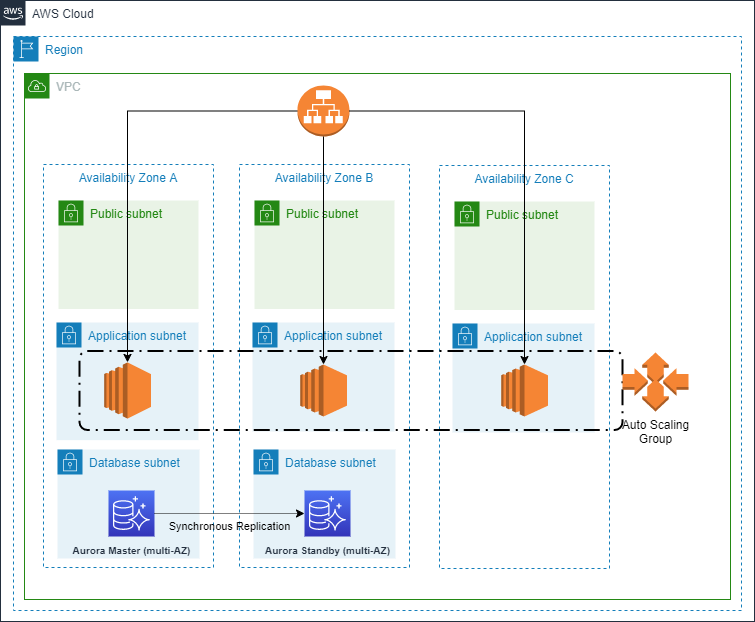

The diagram above was exported from draw.io. Its source (the exported page's mxGraphModel, read from the mxfile embedded in the PNG):
<mxGraphModel dx="1422" dy="857" grid="0" gridSize="10" guides="1" tooltips="1" connect="1" arrows="1" fold="1" page="1" pageScale="1" pageWidth="827" pageHeight="1169" math="0" shadow="0">
  <root>
    <mxCell id="MxhPLnFmXftesL9Dj5qY-0" />
    <mxCell id="MxhPLnFmXftesL9Dj5qY-1" parent="MxhPLnFmXftesL9Dj5qY-0" />
    <mxCell id="bRq1JJEAf-BQg25cRHRT-1" value="AWS Cloud" style="points=[[0,0],[0.25,0],[0.5,0],[0.75,0],[1,0],[1,0.25],[1,0.5],[1,0.75],[1,1],[0.75,1],[0.5,1],[0.25,1],[0,1],[0,0.75],[0,0.5],[0,0.25]];outlineConnect=0;gradientColor=none;html=1;whiteSpace=wrap;fontSize=12;fontStyle=0;shape=mxgraph.aws4.group;grIcon=mxgraph.aws4.group_aws_cloud_alt;strokeColor=#232F3E;fillColor=none;verticalAlign=top;align=left;spacingLeft=30;fontColor=#232F3E;dashed=0;" vertex="1" parent="MxhPLnFmXftesL9Dj5qY-1">
      <mxGeometry x="51" y="72" width="754" height="621" as="geometry" />
    </mxCell>
    <mxCell id="bRq1JJEAf-BQg25cRHRT-3" value="VPC" style="points=[[0,0],[0.25,0],[0.5,0],[0.75,0],[1,0],[1,0.25],[1,0.5],[1,0.75],[1,1],[0.75,1],[0.5,1],[0.25,1],[0,1],[0,0.75],[0,0.5],[0,0.25]];outlineConnect=0;gradientColor=none;html=1;whiteSpace=wrap;fontSize=12;fontStyle=0;shape=mxgraph.aws4.group;grIcon=mxgraph.aws4.group_vpc;strokeColor=#248814;fillColor=none;verticalAlign=top;align=left;spacingLeft=30;fontColor=#AAB7B8;dashed=0;" vertex="1" parent="MxhPLnFmXftesL9Dj5qY-1">
      <mxGeometry x="75" y="145" width="706" height="526" as="geometry" />
    </mxCell>
    <mxCell id="bRq1JJEAf-BQg25cRHRT-2" value="Region" style="points=[[0,0],[0.25,0],[0.5,0],[0.75,0],[1,0],[1,0.25],[1,0.5],[1,0.75],[1,1],[0.75,1],[0.5,1],[0.25,1],[0,1],[0,0.75],[0,0.5],[0,0.25]];outlineConnect=0;gradientColor=none;html=1;whiteSpace=wrap;fontSize=12;fontStyle=0;shape=mxgraph.aws4.group;grIcon=mxgraph.aws4.group_region;strokeColor=#147EBA;fillColor=none;verticalAlign=top;align=left;spacingLeft=30;fontColor=#147EBA;dashed=1;" vertex="1" parent="MxhPLnFmXftesL9Dj5qY-1">
      <mxGeometry x="64" y="108" width="728" height="574" as="geometry" />
    </mxCell>
    <mxCell id="bRq1JJEAf-BQg25cRHRT-34" value="Availability Zone C" style="fillColor=none;strokeColor=#147EBA;dashed=1;verticalAlign=top;fontStyle=0;fontColor=#147EBA;" vertex="1" parent="MxhPLnFmXftesL9Dj5qY-1">
      <mxGeometry x="490" y="237" width="170" height="403" as="geometry" />
    </mxCell>
    <mxCell id="bRq1JJEAf-BQg25cRHRT-23" value="" style="group" vertex="1" connectable="0" parent="MxhPLnFmXftesL9Dj5qY-1">
      <mxGeometry x="94" y="236" width="583" height="403" as="geometry" />
    </mxCell>
    <mxCell id="bRq1JJEAf-BQg25cRHRT-4" value="Availability Zone A" style="fillColor=none;strokeColor=#147EBA;dashed=1;verticalAlign=top;fontStyle=0;fontColor=#147EBA;" vertex="1" parent="bRq1JJEAf-BQg25cRHRT-23">
      <mxGeometry width="170" height="403" as="geometry" />
    </mxCell>
    <mxCell id="bRq1JJEAf-BQg25cRHRT-21" value="Public subnet" style="points=[[0,0],[0.25,0],[0.5,0],[0.75,0],[1,0],[1,0.25],[1,0.5],[1,0.75],[1,1],[0.75,1],[0.5,1],[0.25,1],[0,1],[0,0.75],[0,0.5],[0,0.25]];outlineConnect=0;gradientColor=none;html=1;whiteSpace=wrap;fontSize=12;fontStyle=0;shape=mxgraph.aws4.group;grIcon=mxgraph.aws4.group_security_group;grStroke=0;strokeColor=#248814;fillColor=#E9F3E6;verticalAlign=top;align=left;spacingLeft=30;fontColor=#248814;dashed=0;" vertex="1" parent="bRq1JJEAf-BQg25cRHRT-23">
      <mxGeometry x="15" y="36" width="140" height="108.5" as="geometry" />
    </mxCell>
    <mxCell id="bRq1JJEAf-BQg25cRHRT-22" value="" style="group" vertex="1" connectable="0" parent="bRq1JJEAf-BQg25cRHRT-23">
      <mxGeometry x="14" y="285" width="142" height="109" as="geometry" />
    </mxCell>
    <mxCell id="bRq1JJEAf-BQg25cRHRT-17" value="Database subnet" style="points=[[0,0],[0.25,0],[0.5,0],[0.75,0],[1,0],[1,0.25],[1,0.5],[1,0.75],[1,1],[0.75,1],[0.5,1],[0.25,1],[0,1],[0,0.75],[0,0.5],[0,0.25]];outlineConnect=0;gradientColor=none;html=1;whiteSpace=wrap;fontSize=12;fontStyle=0;shape=mxgraph.aws4.group;grIcon=mxgraph.aws4.group_security_group;grStroke=0;strokeColor=#147EBA;fillColor=#E6F2F8;verticalAlign=top;align=left;spacingLeft=30;fontColor=#147EBA;dashed=0;" vertex="1" parent="bRq1JJEAf-BQg25cRHRT-22">
      <mxGeometry width="142" height="109" as="geometry" />
    </mxCell>
    <mxCell id="bRq1JJEAf-BQg25cRHRT-19" value="&lt;font style=&quot;font-size: 10px&quot;&gt;&lt;b&gt;Aurora Master (multi-AZ)&lt;/b&gt;&lt;/font&gt;" style="sketch=0;points=[[0,0,0],[0.25,0,0],[0.5,0,0],[0.75,0,0],[1,0,0],[0,1,0],[0.25,1,0],[0.5,1,0],[0.75,1,0],[1,1,0],[0,0.25,0],[0,0.5,0],[0,0.75,0],[1,0.25,0],[1,0.5,0],[1,0.75,0]];outlineConnect=0;fontColor=#232F3E;gradientColor=#4D72F3;gradientDirection=north;fillColor=#3334B9;strokeColor=#ffffff;dashed=0;verticalLabelPosition=bottom;verticalAlign=top;align=center;html=1;fontSize=12;fontStyle=0;aspect=fixed;shape=mxgraph.aws4.resourceIcon;resIcon=mxgraph.aws4.aurora;" vertex="1" parent="bRq1JJEAf-BQg25cRHRT-22">
      <mxGeometry x="51" y="41" width="46" height="46" as="geometry" />
    </mxCell>
    <mxCell id="bRq1JJEAf-BQg25cRHRT-15" value="" style="group" vertex="1" connectable="0" parent="bRq1JJEAf-BQg25cRHRT-23">
      <mxGeometry x="13" y="158" width="570" height="122" as="geometry" />
    </mxCell>
    <mxCell id="bRq1JJEAf-BQg25cRHRT-7" value="Application subnet" style="points=[[0,0],[0.25,0],[0.5,0],[0.75,0],[1,0],[1,0.25],[1,0.5],[1,0.75],[1,1],[0.75,1],[0.5,1],[0.25,1],[0,1],[0,0.75],[0,0.5],[0,0.25]];outlineConnect=0;gradientColor=none;html=1;whiteSpace=wrap;fontSize=12;fontStyle=0;shape=mxgraph.aws4.group;grIcon=mxgraph.aws4.group_security_group;grStroke=0;strokeColor=#147EBA;fillColor=#E6F2F8;verticalAlign=top;align=left;spacingLeft=30;fontColor=#147EBA;dashed=0;" vertex="1" parent="bRq1JJEAf-BQg25cRHRT-15">
      <mxGeometry width="142" height="117.68141592920352" as="geometry" />
    </mxCell>
    <mxCell id="bRq1JJEAf-BQg25cRHRT-14" value="" style="outlineConnect=0;dashed=0;verticalLabelPosition=bottom;verticalAlign=top;align=center;html=1;shape=mxgraph.aws3.ec2;fillColor=#F58534;gradientColor=none;" vertex="1" parent="bRq1JJEAf-BQg25cRHRT-15">
      <mxGeometry x="47.629999999999995" y="39.92690265486726" width="46.75" height="56.14159292035398" as="geometry" />
    </mxCell>
    <mxCell id="bRq1JJEAf-BQg25cRHRT-35" value="" style="group" vertex="1" connectable="0" parent="MxhPLnFmXftesL9Dj5qY-1">
      <mxGeometry x="503" y="395" width="142" height="109" as="geometry" />
    </mxCell>
    <mxCell id="bRq1JJEAf-BQg25cRHRT-36" value="Application subnet" style="points=[[0,0],[0.25,0],[0.5,0],[0.75,0],[1,0],[1,0.25],[1,0.5],[1,0.75],[1,1],[0.75,1],[0.5,1],[0.25,1],[0,1],[0,0.75],[0,0.5],[0,0.25]];outlineConnect=0;gradientColor=none;html=1;whiteSpace=wrap;fontSize=12;fontStyle=0;shape=mxgraph.aws4.group;grIcon=mxgraph.aws4.group_security_group;grStroke=0;strokeColor=#147EBA;fillColor=#E6F2F8;verticalAlign=top;align=left;spacingLeft=30;fontColor=#147EBA;dashed=0;" vertex="1" parent="bRq1JJEAf-BQg25cRHRT-35">
      <mxGeometry width="142" height="109" as="geometry" />
    </mxCell>
    <mxCell id="bRq1JJEAf-BQg25cRHRT-37" value="" style="outlineConnect=0;dashed=0;verticalLabelPosition=bottom;verticalAlign=top;align=center;html=1;shape=mxgraph.aws3.ec2;fillColor=#F58534;gradientColor=none;" vertex="1" parent="bRq1JJEAf-BQg25cRHRT-35">
      <mxGeometry x="48.629999999999995" y="41" width="46.75" height="52" as="geometry" />
    </mxCell>
    <mxCell id="bRq1JJEAf-BQg25cRHRT-24" value="" style="group" vertex="1" connectable="0" parent="MxhPLnFmXftesL9Dj5qY-1">
      <mxGeometry x="290" y="236" width="383" height="403" as="geometry" />
    </mxCell>
    <mxCell id="bRq1JJEAf-BQg25cRHRT-25" value="Availability Zone B" style="fillColor=none;strokeColor=#147EBA;dashed=1;verticalAlign=top;fontStyle=0;fontColor=#147EBA;" vertex="1" parent="bRq1JJEAf-BQg25cRHRT-24">
      <mxGeometry width="170" height="403" as="geometry" />
    </mxCell>
    <mxCell id="bRq1JJEAf-BQg25cRHRT-26" value="" style="group" vertex="1" connectable="0" parent="bRq1JJEAf-BQg25cRHRT-24">
      <mxGeometry x="13" y="158" width="370" height="109" as="geometry" />
    </mxCell>
    <mxCell id="bRq1JJEAf-BQg25cRHRT-27" value="Application subnet" style="points=[[0,0],[0.25,0],[0.5,0],[0.75,0],[1,0],[1,0.25],[1,0.5],[1,0.75],[1,1],[0.75,1],[0.5,1],[0.25,1],[0,1],[0,0.75],[0,0.5],[0,0.25]];outlineConnect=0;gradientColor=none;html=1;whiteSpace=wrap;fontSize=12;fontStyle=0;shape=mxgraph.aws4.group;grIcon=mxgraph.aws4.group_security_group;grStroke=0;strokeColor=#147EBA;fillColor=#E6F2F8;verticalAlign=top;align=left;spacingLeft=30;fontColor=#147EBA;dashed=0;" vertex="1" parent="bRq1JJEAf-BQg25cRHRT-26">
      <mxGeometry width="142" height="109" as="geometry" />
    </mxCell>
    <mxCell id="bRq1JJEAf-BQg25cRHRT-28" value="" style="outlineConnect=0;dashed=0;verticalLabelPosition=bottom;verticalAlign=top;align=center;html=1;shape=mxgraph.aws3.ec2;fillColor=#F58534;gradientColor=none;" vertex="1" parent="bRq1JJEAf-BQg25cRHRT-26">
      <mxGeometry x="47.629999999999995" y="42" width="46.75" height="52" as="geometry" />
    </mxCell>
    <mxCell id="bRq1JJEAf-BQg25cRHRT-42" value="" style="rounded=1;arcSize=10;dashed=1;fillColor=none;gradientColor=none;dashPattern=8 3 1 3;strokeWidth=2;" vertex="1" parent="bRq1JJEAf-BQg25cRHRT-26">
      <mxGeometry x="-173" y="28.5" width="543" height="79" as="geometry" />
    </mxCell>
    <mxCell id="bRq1JJEAf-BQg25cRHRT-29" value="Public subnet" style="points=[[0,0],[0.25,0],[0.5,0],[0.75,0],[1,0],[1,0.25],[1,0.5],[1,0.75],[1,1],[0.75,1],[0.5,1],[0.25,1],[0,1],[0,0.75],[0,0.5],[0,0.25]];outlineConnect=0;gradientColor=none;html=1;whiteSpace=wrap;fontSize=12;fontStyle=0;shape=mxgraph.aws4.group;grIcon=mxgraph.aws4.group_security_group;grStroke=0;strokeColor=#248814;fillColor=#E9F3E6;verticalAlign=top;align=left;spacingLeft=30;fontColor=#248814;dashed=0;" vertex="1" parent="bRq1JJEAf-BQg25cRHRT-24">
      <mxGeometry x="15" y="36" width="140" height="108.5" as="geometry" />
    </mxCell>
    <mxCell id="bRq1JJEAf-BQg25cRHRT-30" value="" style="group" vertex="1" connectable="0" parent="bRq1JJEAf-BQg25cRHRT-24">
      <mxGeometry x="14" y="285" width="142" height="109" as="geometry" />
    </mxCell>
    <mxCell id="bRq1JJEAf-BQg25cRHRT-31" value="Database subnet" style="points=[[0,0],[0.25,0],[0.5,0],[0.75,0],[1,0],[1,0.25],[1,0.5],[1,0.75],[1,1],[0.75,1],[0.5,1],[0.25,1],[0,1],[0,0.75],[0,0.5],[0,0.25]];outlineConnect=0;gradientColor=none;html=1;whiteSpace=wrap;fontSize=12;fontStyle=0;shape=mxgraph.aws4.group;grIcon=mxgraph.aws4.group_security_group;grStroke=0;strokeColor=#147EBA;fillColor=#E6F2F8;verticalAlign=top;align=left;spacingLeft=30;fontColor=#147EBA;dashed=0;" vertex="1" parent="bRq1JJEAf-BQg25cRHRT-30">
      <mxGeometry width="142" height="109" as="geometry" />
    </mxCell>
    <mxCell id="bRq1JJEAf-BQg25cRHRT-32" value="&lt;font style=&quot;font-size: 10px&quot;&gt;&lt;b&gt;Aurora Standby (multi-AZ)&lt;/b&gt;&lt;/font&gt;" style="sketch=0;points=[[0,0,0],[0.25,0,0],[0.5,0,0],[0.75,0,0],[1,0,0],[0,1,0],[0.25,1,0],[0.5,1,0],[0.75,1,0],[1,1,0],[0,0.25,0],[0,0.5,0],[0,0.75,0],[1,0.25,0],[1,0.5,0],[1,0.75,0]];outlineConnect=0;fontColor=#232F3E;gradientColor=#4D72F3;gradientDirection=north;fillColor=#3334B9;strokeColor=#ffffff;dashed=0;verticalLabelPosition=bottom;verticalAlign=top;align=center;html=1;fontSize=12;fontStyle=0;aspect=fixed;shape=mxgraph.aws4.resourceIcon;resIcon=mxgraph.aws4.aurora;" vertex="1" parent="bRq1JJEAf-BQg25cRHRT-30">
      <mxGeometry x="51" y="41" width="46" height="46" as="geometry" />
    </mxCell>
    <mxCell id="bRq1JJEAf-BQg25cRHRT-47" style="edgeStyle=orthogonalEdgeStyle;rounded=0;orthogonalLoop=1;jettySize=auto;html=1;labelBackgroundColor=none;fontSize=10;startArrow=none;startFill=0;exitX=0;exitY=0.5;exitDx=0;exitDy=0;exitPerimeter=0;fontColor=#000000;entryX=0.5;entryY=0;entryDx=0;entryDy=0;entryPerimeter=0;" edge="1" parent="MxhPLnFmXftesL9Dj5qY-1" source="bRq1JJEAf-BQg25cRHRT-10" target="bRq1JJEAf-BQg25cRHRT-14">
      <mxGeometry relative="1" as="geometry" />
    </mxCell>
    <mxCell id="bRq1JJEAf-BQg25cRHRT-10" value="" style="outlineConnect=0;dashed=0;verticalLabelPosition=bottom;verticalAlign=top;align=center;html=1;shape=mxgraph.aws3.application_load_balancer;fillColor=#F58534;gradientColor=none;" vertex="1" parent="MxhPLnFmXftesL9Dj5qY-1">
      <mxGeometry x="348" y="157" width="52" height="51" as="geometry" />
    </mxCell>
    <mxCell id="bRq1JJEAf-BQg25cRHRT-38" value="Public subnet" style="points=[[0,0],[0.25,0],[0.5,0],[0.75,0],[1,0],[1,0.25],[1,0.5],[1,0.75],[1,1],[0.75,1],[0.5,1],[0.25,1],[0,1],[0,0.75],[0,0.5],[0,0.25]];outlineConnect=0;gradientColor=none;html=1;whiteSpace=wrap;fontSize=12;fontStyle=0;shape=mxgraph.aws4.group;grIcon=mxgraph.aws4.group_security_group;grStroke=0;strokeColor=#248814;fillColor=#E9F3E6;verticalAlign=top;align=left;spacingLeft=30;fontColor=#248814;dashed=0;" vertex="1" parent="MxhPLnFmXftesL9Dj5qY-1">
      <mxGeometry x="505" y="273" width="140" height="108.5" as="geometry" />
    </mxCell>
    <mxCell id="bRq1JJEAf-BQg25cRHRT-44" value="Synchronous&amp;nbsp;Replication" style="edgeStyle=orthogonalEdgeStyle;rounded=0;orthogonalLoop=1;jettySize=auto;html=1;startArrow=none;startFill=0;dashed=1;dashPattern=1 1;labelPosition=center;verticalLabelPosition=bottom;align=center;verticalAlign=top;labelBackgroundColor=none;" edge="1" parent="MxhPLnFmXftesL9Dj5qY-1" source="bRq1JJEAf-BQg25cRHRT-19" target="bRq1JJEAf-BQg25cRHRT-32">
      <mxGeometry relative="1" as="geometry" />
    </mxCell>
    <mxCell id="bRq1JJEAf-BQg25cRHRT-48" style="edgeStyle=orthogonalEdgeStyle;rounded=0;orthogonalLoop=1;jettySize=auto;html=1;labelBackgroundColor=none;fontSize=10;fontColor=#000000;startArrow=none;startFill=0;" edge="1" parent="MxhPLnFmXftesL9Dj5qY-1" source="bRq1JJEAf-BQg25cRHRT-10" target="bRq1JJEAf-BQg25cRHRT-37">
      <mxGeometry relative="1" as="geometry" />
    </mxCell>
    <mxCell id="bRq1JJEAf-BQg25cRHRT-49" style="edgeStyle=orthogonalEdgeStyle;rounded=0;orthogonalLoop=1;jettySize=auto;html=1;labelBackgroundColor=none;fontSize=10;fontColor=#000000;startArrow=none;startFill=0;" edge="1" parent="MxhPLnFmXftesL9Dj5qY-1" source="bRq1JJEAf-BQg25cRHRT-10" target="bRq1JJEAf-BQg25cRHRT-28">
      <mxGeometry relative="1" as="geometry" />
    </mxCell>
    <mxCell id="bRq1JJEAf-BQg25cRHRT-51" value="&lt;font style=&quot;font-size: 12px&quot;&gt;Auto Scaling&lt;br&gt;Group&lt;/font&gt;" style="outlineConnect=0;dashed=0;verticalLabelPosition=bottom;verticalAlign=top;align=center;html=1;shape=mxgraph.aws3.auto_scaling;fillColor=#F58534;gradientColor=none;fontSize=10;fontColor=#000000;" vertex="1" parent="MxhPLnFmXftesL9Dj5qY-1">
      <mxGeometry x="673" y="424" width="66" height="59" as="geometry" />
    </mxCell>
  </root>
</mxGraphModel>